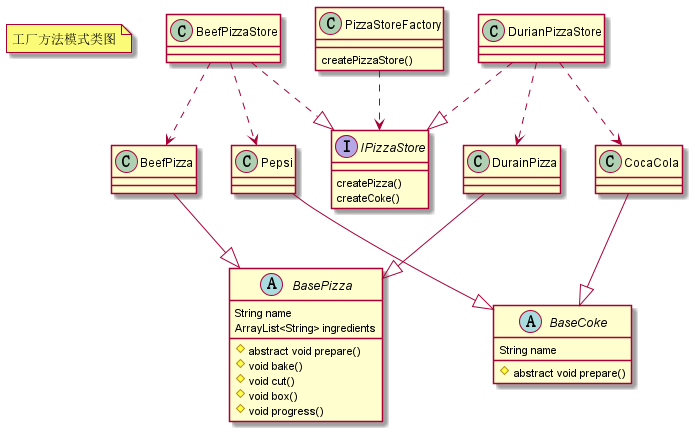

The diagram above was rendered by PlantUML. Its source (embedded in the PNG):
@startuml

note "工厂方法模式类图" as N1

abstract class BasePizza {
    String name
    ArrayList<String> ingredients
    # abstract void prepare()
    # void bake()
    # void cut()
    # void box()
    # void progress()
}
class BeefPizza
class DurainPizza

abstract class BaseCoke {
    String name
    # abstract void prepare()
}
class Pepsi
class CocaCola

interface IPizzaStore {
    createPizza()
    createCoke()
}
class BeefPizzaStore
class DurianPizzaStore

class PizzaStoreFactory {
    createPizzaStore()
}

BeefPizza --down|> BasePizza
DurainPizza --down|> BasePizza

Pepsi --down|> BaseCoke
CocaCola --down|> BaseCoke

BeefPizzaStore ..> BeefPizza
BeefPizzaStore ..> Pepsi
DurianPizzaStore ..> DurainPizza
DurianPizzaStore ..> CocaCola

BeefPizzaStore ..down|> IPizzaStore
DurianPizzaStore ..down|> IPizzaStore

PizzaStoreFactory ..> IPizzaStore

@enduml